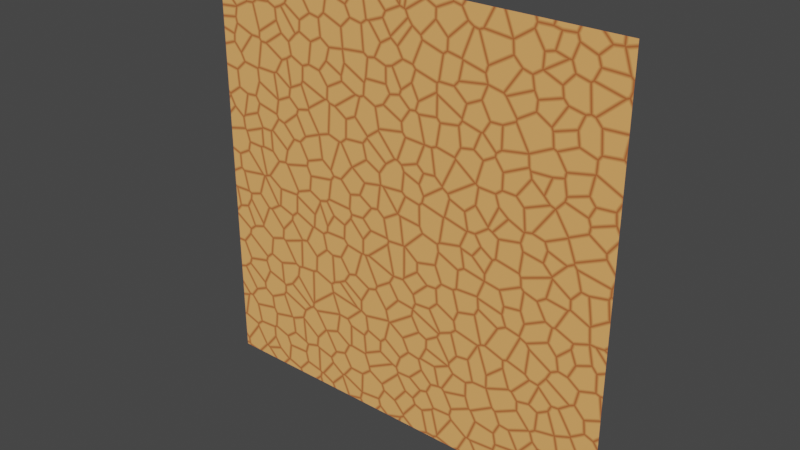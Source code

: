 # Source: test_bg.blend  (saved by Blender 3.3.6; exported with 4.5.12 LTS)
import bpy
from mathutils import Matrix  # noqa: F401  (used for matrix-valued properties, if any)

bpy.ops.wm.read_factory_settings(use_empty=True)
scene = bpy.context.scene
scene.name = 'Scene'

# ---- collections
col_collection = bpy.data.collections.new('Collection'); scene.collection.children.link(col_collection)

# ---- materials (node trees are filled in below, after node groups)
mat_material_001 = bpy.data.materials.new('Material.001')
mat_material_001.use_transparent_shadow = False

# ---- material node trees
mat_material_001.use_nodes = True; mat_material_001.node_tree.nodes.clear()
_N = mat_material_001.node_tree.nodes; _L = mat_material_001.node_tree.links
n0 = _N.new('ShaderNodeOutputMaterial'); n0.name = 'Material Output'; n0.location = (300, 300)
n1 = _N.new('ShaderNodeMapping'); n1.name = 'Mapping'; n1.location = (-941, 255)
n2 = _N.new('ShaderNodeTexCoord'); n2.name = 'Texture Coordinate'; n2.location = (-1121, 255)
n3 = _N.new('ShaderNodeTexVoronoi'); n3.name = 'Voronoi Texture'; n3.location = (-753, 252)
n3.voronoi_dimensions = '2D'
n3.feature = 'DISTANCE_TO_EDGE'
n3.inputs[2].default_value = 20.0
n4 = _N.new('ShaderNodeBsdfPrincipled'); n4.name = 'Principled BSDF'; n4.location = (-41, 318)
n4.distribution = 'GGX'
n4.subsurface_method = 'RANDOM_WALK_SKIN'
n4.inputs[2].default_value = 1.0
n4.inputs[3].default_value = 1.45
n4.inputs[27].default_value = (0.0, 0.0, 0.0, 1.0)
n4.inputs[28].default_value = 1.0
n5 = _N.new('ShaderNodeValToRGB'); n5.name = 'ColorRamp'; n5.location = (-559, 251)
while len(n5.color_ramp.elements) > 1: n5.color_ramp.elements.remove(n5.color_ramp.elements[-1])
n5.color_ramp.elements[0].position = 0.0; n5.color_ramp.elements[0].color = (0.0, 0.0, 0.0, 1.0)
_e = n5.color_ramp.elements.new(0.1127); _e.color = (1.0, 1.0, 1.0, 1.0)
n6 = _N.new('ShaderNodeMix'); n6.name = 'Mix'; n6.location = (-256, 249)
n6.data_type = 'RGBA'
n6.inputs[6].default_value = (0.5041, 0.1126, 0.02365, 1.0)
n6.inputs[7].default_value = (1.0, 0.4605, 0.1388, 1.0)
_L.new(n1.outputs[0], n3.inputs[0])
_L.new(n2.outputs[0], n1.inputs[0])
_L.new(n3.outputs[0], n5.inputs[0])
_L.new(n5.outputs[0], n6.inputs[0])
_L.new(n6.outputs[2], n4.inputs[0])
_L.new(n4.outputs[0], n0.inputs[0])
n0.is_active_output = True

# ---- world
world_world = bpy.data.worlds.new('World'); scene.world = world_world
world_world.use_nodes = True; world_world.node_tree.nodes.clear()
_N = world_world.node_tree.nodes; _L = world_world.node_tree.links
n0 = _N.new('ShaderNodeOutputWorld'); n0.name = 'World Output'; n0.location = (300, 300)
n1 = _N.new('ShaderNodeBackground'); n1.name = 'Background'; n1.location = (10, 300)
n1.inputs[0].default_value = (0.05088, 0.05088, 0.05088, 1.0)
_L.new(n1.outputs[0], n0.inputs[0])
n0.is_active_output = True
world_world.color = (0.05088, 0.05088, 0.05088)
world_world.use_sun_shadow = False
world_world.sun_shadow_jitter_overblur = 0.0

# ---- meshes
me_plane = bpy.data.meshes.new('Plane')
me_plane.from_pydata([(-1.0, -1.0, 0.0), (1.0, -1.0, 0.0), (-1.0, 1.0, 0.0), (1.0, 1.0, 0.0)], [], [(0, 1, 3, 2)])
_uv = me_plane.uv_layers.new(name='UVMap')
_uv.uv.foreach_set('vector', [0.0, 0.0, 1.0, 0.0, 1.0, 1.0, 0.0, 1.0])
me_plane.materials.append(mat_material_001)
me_plane.update()

# ---- objects
ob_plane = bpy.data.objects.new('Plane', me_plane)

# ---- transforms, parenting, visibility, modifiers, constraints
ob_plane.location = (0.0, 0.0, 0.0)
ob_plane.rotation_euler = (1.571, -0.0, 0.0)

# ---- collection membership
col_collection.objects.link(ob_plane)

# ---- scene / render settings (as saved in the file)
scene.frame_start = 1; scene.frame_end = 250; scene.frame_set(1)
scene.render.engine = 'BLENDER_EEVEE_NEXT'
scene.cycles.sampling_pattern = 'TABULATED_SOBOL'
scene.cycles.use_light_tree = False
scene.view_settings.view_transform = 'Filmic'
bpy.context.view_layer.update()

# ---- added for rendering (the .blend has no active camera and no usable light): camera, sun
cam_auto = bpy.data.cameras.new('AutoCamera')
cam_auto.lens = 50.0
cam_auto.sensor_width = 36.0
cam_auto.clip_end = 1000.0
ob_auto_camera = bpy.data.objects.new('AutoCamera', cam_auto)
scene.collection.objects.link(ob_auto_camera)
ob_auto_camera.location = (2.61693, -3.14032, 2.09354)
ob_auto_camera.rotation_euler = (1.09748, -7.21219e-08, 0.694738)
scene.camera = ob_auto_camera
light_auto_sun = bpy.data.lights.new('AutoSun', 'SUN')
light_auto_sun.energy = 3.0
light_auto_sun.angle = 0.0523599
ob_auto_sun = bpy.data.objects.new('AutoSun', light_auto_sun)
scene.collection.objects.link(ob_auto_sun)
ob_auto_sun.rotation_euler = (0.872665, 0.174533, 0.523599)
bpy.context.view_layer.update()
